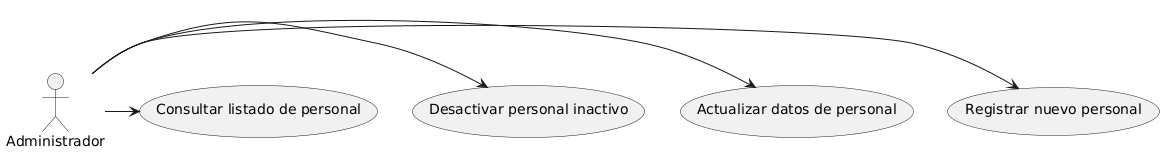

The diagram above was rendered by PlantUML. Its source (embedded in the PNG):
@startuml
actor Administrador

Administrador -> (Registrar nuevo personal)
Administrador -> (Actualizar datos de personal)
Administrador -> (Desactivar personal inactivo)
Administrador -> (Consultar listado de personal)
@enduml